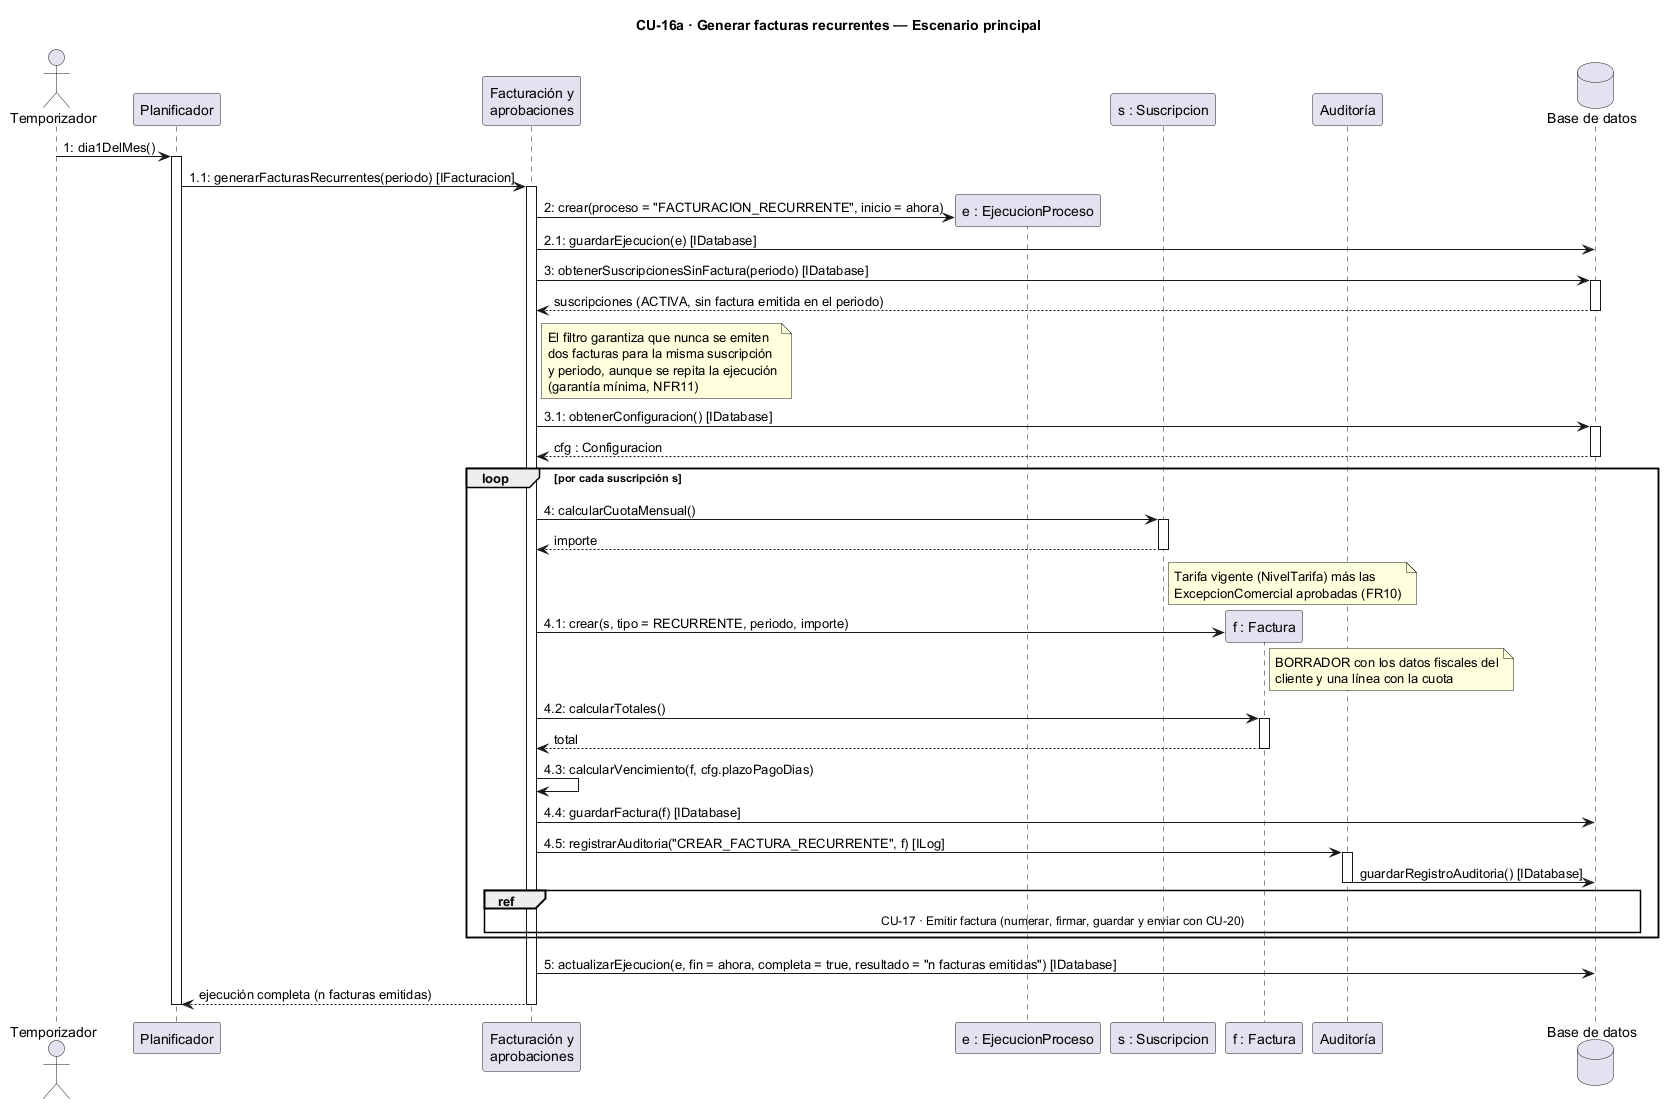

The diagram above was rendered by PlantUML. Its source (embedded in the PNG):
@startuml
title CU-16a · Generar facturas recurrentes — Escenario principal

actor "Temporizador" as tmp
participant "Planificador" as plan
participant "Facturación y\naprobaciones" as fact
participant "e : EjecucionProceso" as ej
participant "s : Suscripcion" as s
participant "f : Factura" as f
participant "Auditoría" as aud
database "Base de datos" as db

tmp -> plan : 1: dia1DelMes()
activate plan
plan -> fact : 1.1: generarFacturasRecurrentes(periodo) [IFacturacion]
activate fact

fact -> ej ** : 2: crear(proceso = "FACTURACION_RECURRENTE", inicio = ahora)
fact -> db : 2.1: guardarEjecucion(e) [IDatabase]

fact -> db : 3: obtenerSuscripcionesSinFactura(periodo) [IDatabase]
activate db
db --> fact : suscripciones (ACTIVA, sin factura emitida en el periodo)
deactivate db
note right of fact
  El filtro garantiza que nunca se emiten
  dos facturas para la misma suscripción
  y periodo, aunque se repita la ejecución
  (garantía mínima, NFR11)
end note
fact -> db : 3.1: obtenerConfiguracion() [IDatabase]
activate db
db --> fact : cfg : Configuracion
deactivate db

loop por cada suscripción s
    fact -> s : 4: calcularCuotaMensual()
    activate s
    s --> fact : importe
    deactivate s
    note right of s
      Tarifa vigente (NivelTarifa) más las
      ExcepcionComercial aprobadas (FR10)
    end note
    fact -> f ** : 4.1: crear(s, tipo = RECURRENTE, periodo, importe)
    note right of f
      BORRADOR con los datos fiscales del
      cliente y una línea con la cuota
    end note
    fact -> f : 4.2: calcularTotales()
    activate f
    f --> fact : total
    deactivate f
    fact -> fact : 4.3: calcularVencimiento(f, cfg.plazoPagoDias)
    fact -> db : 4.4: guardarFactura(f) [IDatabase]
    fact -> aud : 4.5: registrarAuditoria("CREAR_FACTURA_RECURRENTE", f) [ILog]
    activate aud
    aud -> db : guardarRegistroAuditoria() [IDatabase]
    deactivate aud
    ref over fact, f, aud, db : CU-17 · Emitir factura (numerar, firmar, guardar y enviar con CU-20)
end

fact -> db : 5: actualizarEjecucion(e, fin = ahora, completa = true, resultado = "n facturas emitidas") [IDatabase]
fact --> plan : ejecución completa (n facturas emitidas)
deactivate fact
deactivate plan
@enduml